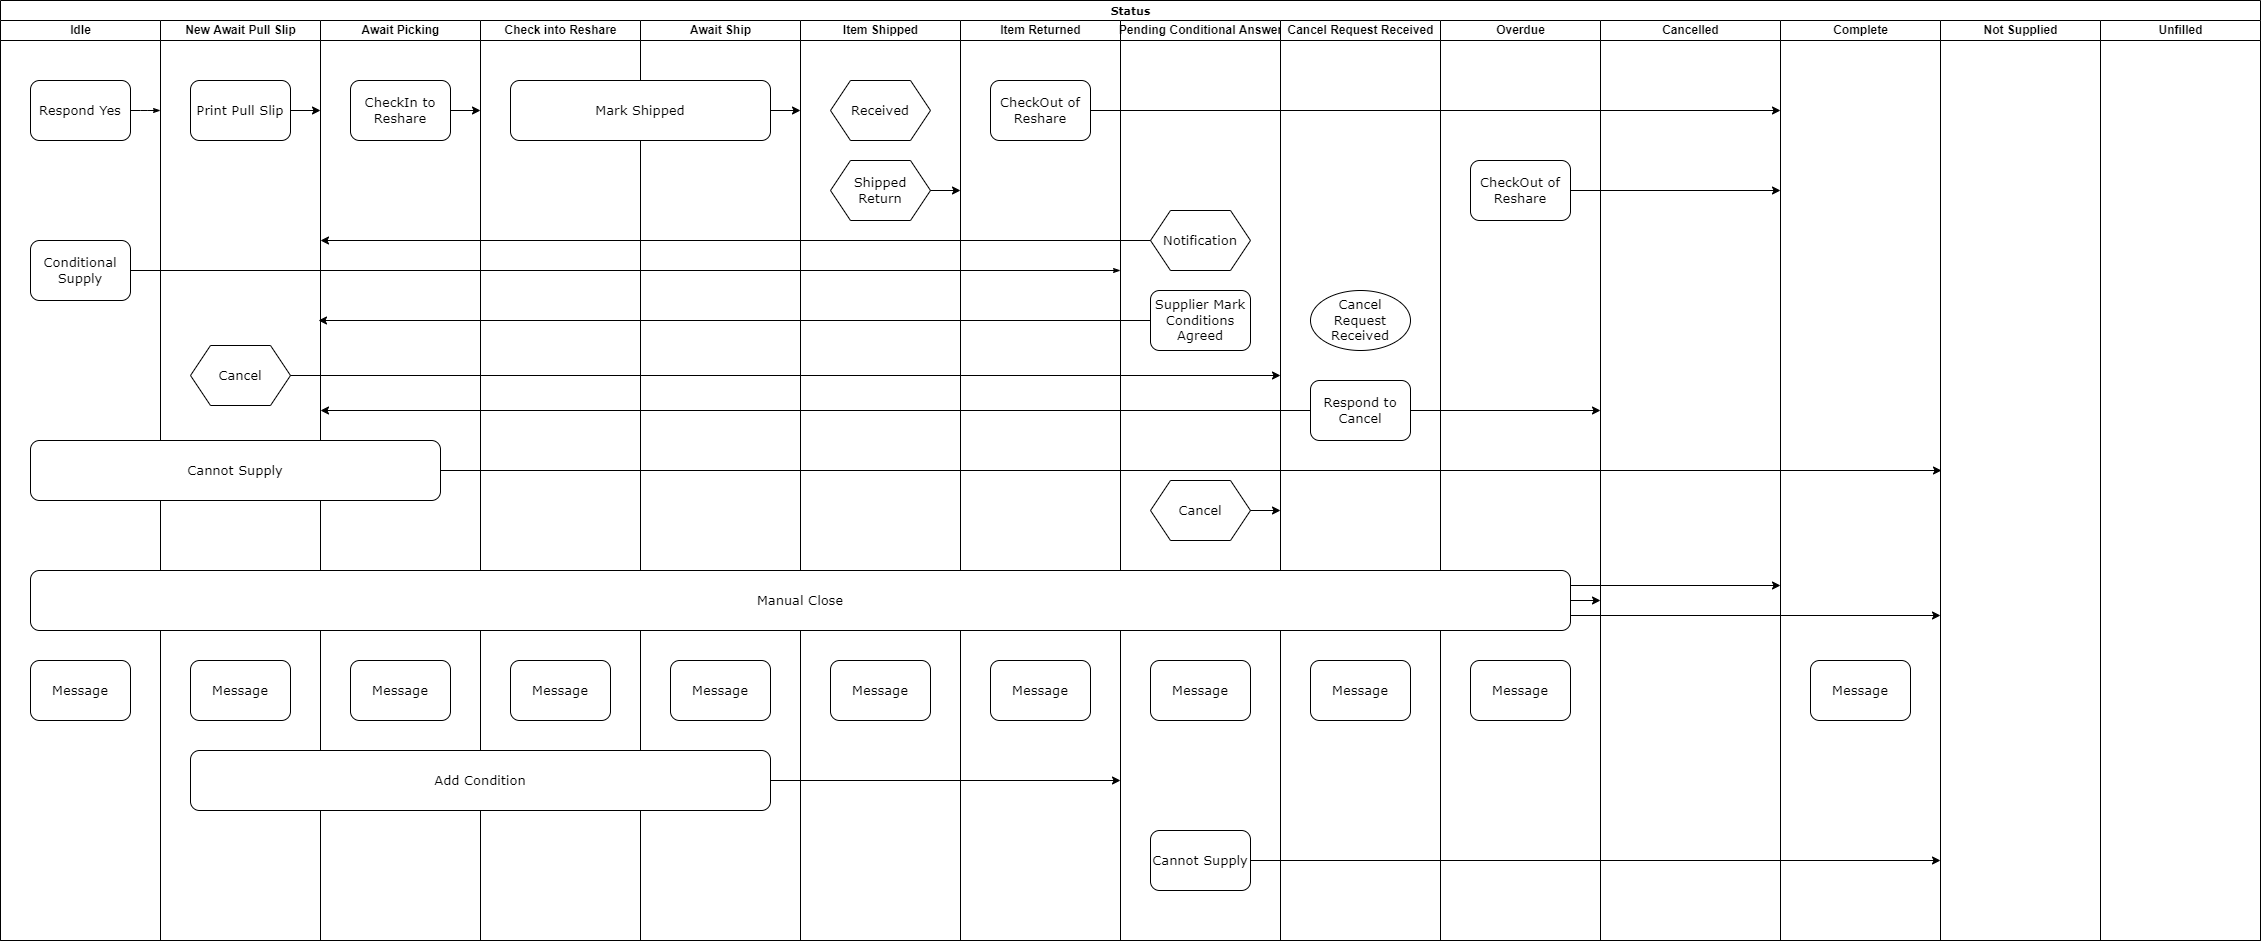

The diagram above was exported from draw.io. Its source (the exported page's mxGraphModel, read from the mxfile embedded in the PNG):
<mxGraphModel dx="1102" dy="857" grid="1" gridSize="10" guides="1" tooltips="1" connect="1" arrows="1" fold="1" page="1" pageScale="1" pageWidth="1100" pageHeight="850" background="none" math="0" shadow="0">
  <root>
    <mxCell id="0" />
    <mxCell id="1" parent="0" />
    <mxCell id="77e6c97f196da883-1" value="&lt;font style=&quot;font-size: 11px&quot;&gt;Status&lt;/font&gt;" style="swimlane;html=1;childLayout=stackLayout;startSize=20;rounded=0;shadow=0;labelBackgroundColor=none;strokeWidth=1;fontFamily=Verdana;fontSize=8;align=center;" parent="1" vertex="1">
      <mxGeometry x="70" y="40" width="2260" height="940" as="geometry" />
    </mxCell>
    <mxCell id="77e6c97f196da883-26" style="edgeStyle=orthogonalEdgeStyle;rounded=1;html=1;labelBackgroundColor=none;startArrow=none;startFill=0;startSize=5;endArrow=classicThin;endFill=1;endSize=5;jettySize=auto;orthogonalLoop=1;strokeWidth=1;fontFamily=Verdana;fontSize=8" parent="77e6c97f196da883-1" source="77e6c97f196da883-8" edge="1">
      <mxGeometry relative="1" as="geometry">
        <mxPoint x="160" y="110" as="targetPoint" />
      </mxGeometry>
    </mxCell>
    <mxCell id="77e6c97f196da883-2" value="Idle" style="swimlane;html=1;startSize=20;" parent="77e6c97f196da883-1" vertex="1">
      <mxGeometry y="20" width="160" height="920" as="geometry" />
    </mxCell>
    <mxCell id="77e6c97f196da883-8" value="&lt;font style=&quot;font-size: 13px&quot;&gt;Respond Yes&lt;/font&gt;" style="rounded=1;whiteSpace=wrap;html=1;shadow=0;labelBackgroundColor=none;strokeWidth=1;fontFamily=Verdana;fontSize=8;align=center;" parent="77e6c97f196da883-2" vertex="1">
      <mxGeometry x="30" y="60" width="100" height="60" as="geometry" />
    </mxCell>
    <mxCell id="77e6c97f196da883-9" value="&lt;font style=&quot;font-size: 13px&quot;&gt;Conditional Supply&lt;/font&gt;" style="rounded=1;whiteSpace=wrap;html=1;shadow=0;labelBackgroundColor=none;strokeWidth=1;fontFamily=Verdana;fontSize=8;align=center;" parent="77e6c97f196da883-2" vertex="1">
      <mxGeometry x="30" y="220" width="100" height="60" as="geometry" />
    </mxCell>
    <mxCell id="UtZnHlWJ1DINmAAcKCtb-4" value="&lt;font style=&quot;font-size: 13px&quot;&gt;Message&lt;/font&gt;" style="rounded=1;whiteSpace=wrap;html=1;shadow=0;labelBackgroundColor=none;strokeWidth=1;fontFamily=Verdana;fontSize=8;align=center;" parent="77e6c97f196da883-2" vertex="1">
      <mxGeometry x="30" y="640" width="100" height="60" as="geometry" />
    </mxCell>
    <mxCell id="77e6c97f196da883-3" value="New Await Pull Slip" style="swimlane;html=1;startSize=20;" parent="77e6c97f196da883-1" vertex="1">
      <mxGeometry x="160" y="20" width="160" height="920" as="geometry" />
    </mxCell>
    <mxCell id="nkEWCl4Sj4yppJvZAR5U-21" value="&lt;font style=&quot;font-size: 13px&quot;&gt;Print Pull Slip&lt;/font&gt;" style="rounded=1;whiteSpace=wrap;html=1;shadow=0;labelBackgroundColor=none;strokeWidth=1;fontFamily=Verdana;fontSize=8;align=center;" parent="77e6c97f196da883-3" vertex="1">
      <mxGeometry x="30" y="60" width="100" height="60" as="geometry" />
    </mxCell>
    <mxCell id="H2EFg8gE0KGxG2K67G9h-59" value="&lt;font face=&quot;Verdana&quot; style=&quot;font-size: 13px&quot;&gt;Cancel&lt;/font&gt;" style="shape=hexagon;perimeter=hexagonPerimeter2;whiteSpace=wrap;html=1;fixedSize=1;" parent="77e6c97f196da883-3" vertex="1">
      <mxGeometry x="30" y="325" width="100" height="60" as="geometry" />
    </mxCell>
    <mxCell id="UtZnHlWJ1DINmAAcKCtb-5" value="&lt;font style=&quot;font-size: 13px&quot;&gt;Message&lt;/font&gt;" style="rounded=1;whiteSpace=wrap;html=1;shadow=0;labelBackgroundColor=none;strokeWidth=1;fontFamily=Verdana;fontSize=8;align=center;" parent="77e6c97f196da883-3" vertex="1">
      <mxGeometry x="30" y="640" width="100" height="60" as="geometry" />
    </mxCell>
    <mxCell id="77e6c97f196da883-4" value="Await Picking" style="swimlane;html=1;startSize=20;" parent="77e6c97f196da883-1" vertex="1">
      <mxGeometry x="320" y="20" width="160" height="920" as="geometry" />
    </mxCell>
    <mxCell id="nkEWCl4Sj4yppJvZAR5U-26" value="&lt;font style=&quot;font-size: 13px&quot;&gt;CheckIn to Reshare&lt;/font&gt;" style="rounded=1;whiteSpace=wrap;html=1;shadow=0;labelBackgroundColor=none;strokeWidth=1;fontFamily=Verdana;fontSize=8;align=center;" parent="77e6c97f196da883-4" vertex="1">
      <mxGeometry x="30" y="60" width="100" height="60" as="geometry" />
    </mxCell>
    <mxCell id="R_cWtWQg_mvEI6EYZlSz-9" value="&lt;font style=&quot;font-size: 13px&quot;&gt;Message&lt;/font&gt;" style="rounded=1;whiteSpace=wrap;html=1;shadow=0;labelBackgroundColor=none;strokeWidth=1;fontFamily=Verdana;fontSize=8;align=center;" parent="77e6c97f196da883-4" vertex="1">
      <mxGeometry x="30" y="640" width="100" height="60" as="geometry" />
    </mxCell>
    <mxCell id="8Sd_AF2wTa5c7xl3giOJ-21" value="&lt;font style=&quot;font-size: 13px&quot;&gt;Cannot Supply&lt;/font&gt;" style="rounded=1;whiteSpace=wrap;html=1;shadow=0;labelBackgroundColor=none;strokeWidth=1;fontFamily=Verdana;fontSize=8;align=center;" vertex="1" parent="77e6c97f196da883-4">
      <mxGeometry x="-290" y="420" width="410" height="60" as="geometry" />
    </mxCell>
    <mxCell id="8Sd_AF2wTa5c7xl3giOJ-3" value="Check&amp;nbsp;into Reshare" style="swimlane;html=1;startSize=20;" vertex="1" parent="77e6c97f196da883-1">
      <mxGeometry x="480" y="20" width="160" height="920" as="geometry" />
    </mxCell>
    <mxCell id="8Sd_AF2wTa5c7xl3giOJ-10" value="&lt;font style=&quot;font-size: 13px&quot;&gt;Message&lt;/font&gt;" style="rounded=1;whiteSpace=wrap;html=1;shadow=0;labelBackgroundColor=none;strokeWidth=1;fontFamily=Verdana;fontSize=8;align=center;" vertex="1" parent="8Sd_AF2wTa5c7xl3giOJ-3">
      <mxGeometry x="30" y="640" width="100" height="60" as="geometry" />
    </mxCell>
    <mxCell id="77e6c97f196da883-5" value="Await Ship" style="swimlane;html=1;startSize=20;" parent="77e6c97f196da883-1" vertex="1">
      <mxGeometry x="640" y="20" width="160" height="920" as="geometry">
        <mxRectangle x="480" y="20" width="30" height="890" as="alternateBounds" />
      </mxGeometry>
    </mxCell>
    <mxCell id="nkEWCl4Sj4yppJvZAR5U-29" value="&lt;font style=&quot;font-size: 13px&quot;&gt;Mark Shipped&lt;/font&gt;" style="rounded=1;whiteSpace=wrap;html=1;shadow=0;labelBackgroundColor=none;strokeWidth=1;fontFamily=Verdana;fontSize=8;align=center;" parent="77e6c97f196da883-5" vertex="1">
      <mxGeometry x="-130" y="60" width="260" height="60" as="geometry" />
    </mxCell>
    <mxCell id="UtZnHlWJ1DINmAAcKCtb-6" value="&lt;font style=&quot;font-size: 13px&quot;&gt;Message&lt;/font&gt;" style="rounded=1;whiteSpace=wrap;html=1;shadow=0;labelBackgroundColor=none;strokeWidth=1;fontFamily=Verdana;fontSize=8;align=center;" parent="77e6c97f196da883-5" vertex="1">
      <mxGeometry x="30" y="640" width="100" height="60" as="geometry" />
    </mxCell>
    <mxCell id="UtZnHlWJ1DINmAAcKCtb-15" value="&lt;font style=&quot;font-size: 13px&quot;&gt;Add Condition&lt;/font&gt;" style="rounded=1;whiteSpace=wrap;html=1;shadow=0;labelBackgroundColor=none;strokeWidth=1;fontFamily=Verdana;fontSize=8;align=center;" parent="77e6c97f196da883-5" vertex="1">
      <mxGeometry x="-450" y="730" width="580" height="60" as="geometry" />
    </mxCell>
    <mxCell id="77e6c97f196da883-6" value="Item Shipped" style="swimlane;html=1;startSize=20;" parent="77e6c97f196da883-1" vertex="1">
      <mxGeometry x="800" y="20" width="160" height="920" as="geometry" />
    </mxCell>
    <mxCell id="H2EFg8gE0KGxG2K67G9h-19" value="&lt;font face=&quot;Verdana&quot; style=&quot;font-size: 13px&quot;&gt;Received&lt;/font&gt;" style="shape=hexagon;perimeter=hexagonPerimeter2;whiteSpace=wrap;html=1;fixedSize=1;" parent="77e6c97f196da883-6" vertex="1">
      <mxGeometry x="30" y="60" width="100" height="60" as="geometry" />
    </mxCell>
    <mxCell id="H2EFg8gE0KGxG2K67G9h-20" value="&lt;font face=&quot;Verdana&quot; style=&quot;font-size: 13px&quot;&gt;Shipped Return&lt;/font&gt;" style="shape=hexagon;perimeter=hexagonPerimeter2;whiteSpace=wrap;html=1;fixedSize=1;" parent="77e6c97f196da883-6" vertex="1">
      <mxGeometry x="30" y="140" width="100" height="60" as="geometry" />
    </mxCell>
    <mxCell id="UtZnHlWJ1DINmAAcKCtb-7" value="&lt;font style=&quot;font-size: 13px&quot;&gt;Message&lt;/font&gt;" style="rounded=1;whiteSpace=wrap;html=1;shadow=0;labelBackgroundColor=none;strokeWidth=1;fontFamily=Verdana;fontSize=8;align=center;" parent="77e6c97f196da883-6" vertex="1">
      <mxGeometry x="30" y="640" width="100" height="60" as="geometry" />
    </mxCell>
    <mxCell id="77e6c97f196da883-7" value="Item Returned" style="swimlane;html=1;startSize=20;" parent="77e6c97f196da883-1" vertex="1">
      <mxGeometry x="960" y="20" width="160" height="920" as="geometry" />
    </mxCell>
    <mxCell id="nkEWCl4Sj4yppJvZAR5U-28" value="&lt;font style=&quot;font-size: 13px&quot;&gt;CheckOut of Reshare&lt;/font&gt;" style="rounded=1;whiteSpace=wrap;html=1;shadow=0;labelBackgroundColor=none;strokeWidth=1;fontFamily=Verdana;fontSize=8;align=center;" parent="77e6c97f196da883-7" vertex="1">
      <mxGeometry x="30" y="60" width="100" height="60" as="geometry" />
    </mxCell>
    <mxCell id="UtZnHlWJ1DINmAAcKCtb-8" value="&lt;font style=&quot;font-size: 13px&quot;&gt;Message&lt;/font&gt;" style="rounded=1;whiteSpace=wrap;html=1;shadow=0;labelBackgroundColor=none;strokeWidth=1;fontFamily=Verdana;fontSize=8;align=center;" parent="77e6c97f196da883-7" vertex="1">
      <mxGeometry x="30" y="640" width="100" height="60" as="geometry" />
    </mxCell>
    <mxCell id="nkEWCl4Sj4yppJvZAR5U-1" value="Pending Conditional Answer" style="swimlane;html=1;startSize=20;" parent="77e6c97f196da883-1" vertex="1">
      <mxGeometry x="1120" y="20" width="160" height="920" as="geometry" />
    </mxCell>
    <mxCell id="H2EFg8gE0KGxG2K67G9h-56" value="&lt;font face=&quot;Verdana&quot;&gt;&lt;span style=&quot;font-size: 13px&quot;&gt;Notification&lt;/span&gt;&lt;/font&gt;" style="shape=hexagon;perimeter=hexagonPerimeter2;whiteSpace=wrap;html=1;fixedSize=1;" parent="nkEWCl4Sj4yppJvZAR5U-1" vertex="1">
      <mxGeometry x="30" y="190" width="100" height="60" as="geometry" />
    </mxCell>
    <mxCell id="CMT6s93CoqrTBgDKpVkp-4" value="&lt;font style=&quot;font-size: 13px&quot;&gt;Supplier Mark Conditions Agreed&lt;/font&gt;" style="rounded=1;whiteSpace=wrap;html=1;shadow=0;labelBackgroundColor=none;strokeWidth=1;fontFamily=Verdana;fontSize=8;align=center;" parent="nkEWCl4Sj4yppJvZAR5U-1" vertex="1">
      <mxGeometry x="30" y="270" width="100" height="60" as="geometry" />
    </mxCell>
    <mxCell id="CMT6s93CoqrTBgDKpVkp-1" value="&lt;font face=&quot;Verdana&quot;&gt;&lt;span style=&quot;font-size: 13px&quot;&gt;Cancel&lt;/span&gt;&lt;/font&gt;" style="shape=hexagon;perimeter=hexagonPerimeter2;whiteSpace=wrap;html=1;fixedSize=1;" parent="nkEWCl4Sj4yppJvZAR5U-1" vertex="1">
      <mxGeometry x="30" y="460" width="100" height="60" as="geometry" />
    </mxCell>
    <mxCell id="UtZnHlWJ1DINmAAcKCtb-9" value="&lt;font style=&quot;font-size: 13px&quot;&gt;Message&lt;/font&gt;" style="rounded=1;whiteSpace=wrap;html=1;shadow=0;labelBackgroundColor=none;strokeWidth=1;fontFamily=Verdana;fontSize=8;align=center;" parent="nkEWCl4Sj4yppJvZAR5U-1" vertex="1">
      <mxGeometry x="30" y="640" width="100" height="60" as="geometry" />
    </mxCell>
    <mxCell id="8Sd_AF2wTa5c7xl3giOJ-24" value="&lt;font style=&quot;font-size: 13px&quot;&gt;Cannot Supply&lt;/font&gt;" style="rounded=1;whiteSpace=wrap;html=1;shadow=0;labelBackgroundColor=none;strokeWidth=1;fontFamily=Verdana;fontSize=8;align=center;" vertex="1" parent="nkEWCl4Sj4yppJvZAR5U-1">
      <mxGeometry x="30" y="810" width="100" height="60" as="geometry" />
    </mxCell>
    <mxCell id="nkEWCl4Sj4yppJvZAR5U-5" value="Cancel Request Received" style="swimlane;html=1;startSize=20;" parent="77e6c97f196da883-1" vertex="1">
      <mxGeometry x="1280" y="20" width="160" height="920" as="geometry" />
    </mxCell>
    <mxCell id="H2EFg8gE0KGxG2K67G9h-75" value="&lt;font face=&quot;Verdana&quot; style=&quot;font-size: 13px&quot;&gt;Cancel Request Received&lt;/font&gt;" style="ellipse;whiteSpace=wrap;html=1;" parent="nkEWCl4Sj4yppJvZAR5U-5" vertex="1">
      <mxGeometry x="30" y="270" width="100" height="60" as="geometry" />
    </mxCell>
    <mxCell id="H2EFg8gE0KGxG2K67G9h-61" value="&lt;font style=&quot;font-size: 13px&quot;&gt;Respond to Cancel&lt;/font&gt;" style="rounded=1;whiteSpace=wrap;html=1;shadow=0;labelBackgroundColor=none;strokeWidth=1;fontFamily=Verdana;fontSize=8;align=center;" parent="nkEWCl4Sj4yppJvZAR5U-5" vertex="1">
      <mxGeometry x="30" y="360" width="100" height="60" as="geometry" />
    </mxCell>
    <mxCell id="UtZnHlWJ1DINmAAcKCtb-10" value="&lt;font style=&quot;font-size: 13px&quot;&gt;Message&lt;/font&gt;" style="rounded=1;whiteSpace=wrap;html=1;shadow=0;labelBackgroundColor=none;strokeWidth=1;fontFamily=Verdana;fontSize=8;align=center;" parent="nkEWCl4Sj4yppJvZAR5U-5" vertex="1">
      <mxGeometry x="30" y="640" width="100" height="60" as="geometry" />
    </mxCell>
    <mxCell id="nkEWCl4Sj4yppJvZAR5U-7" value="Overdue" style="swimlane;html=1;startSize=20;" parent="77e6c97f196da883-1" vertex="1">
      <mxGeometry x="1440" y="20" width="160" height="920" as="geometry" />
    </mxCell>
    <mxCell id="8Sd_AF2wTa5c7xl3giOJ-16" value="&lt;font style=&quot;font-size: 13px&quot;&gt;Message&lt;/font&gt;" style="rounded=1;whiteSpace=wrap;html=1;shadow=0;labelBackgroundColor=none;strokeWidth=1;fontFamily=Verdana;fontSize=8;align=center;" vertex="1" parent="nkEWCl4Sj4yppJvZAR5U-7">
      <mxGeometry x="30" y="640" width="100" height="60" as="geometry" />
    </mxCell>
    <mxCell id="8Sd_AF2wTa5c7xl3giOJ-17" value="&lt;font style=&quot;font-size: 13px&quot;&gt;CheckOut of Reshare&lt;/font&gt;" style="rounded=1;whiteSpace=wrap;html=1;shadow=0;labelBackgroundColor=none;strokeWidth=1;fontFamily=Verdana;fontSize=8;align=center;" vertex="1" parent="nkEWCl4Sj4yppJvZAR5U-7">
      <mxGeometry x="30" y="140" width="100" height="60" as="geometry" />
    </mxCell>
    <mxCell id="S_TZQyYyvLtmFlGNjk1o-1" value="Cancelled" style="swimlane;html=1;startSize=20;" parent="77e6c97f196da883-1" vertex="1">
      <mxGeometry x="1600" y="20" width="180" height="920" as="geometry" />
    </mxCell>
    <mxCell id="nkEWCl4Sj4yppJvZAR5U-11" value="Complete" style="swimlane;html=1;startSize=20;" parent="77e6c97f196da883-1" vertex="1">
      <mxGeometry x="1780" y="20" width="160" height="920" as="geometry" />
    </mxCell>
    <mxCell id="8Sd_AF2wTa5c7xl3giOJ-11" value="&lt;font style=&quot;font-size: 13px&quot;&gt;Message&lt;/font&gt;" style="rounded=1;whiteSpace=wrap;html=1;shadow=0;labelBackgroundColor=none;strokeWidth=1;fontFamily=Verdana;fontSize=8;align=center;" vertex="1" parent="nkEWCl4Sj4yppJvZAR5U-11">
      <mxGeometry x="30" y="640" width="100" height="60" as="geometry" />
    </mxCell>
    <mxCell id="nkEWCl4Sj4yppJvZAR5U-9" value="Not Supplied" style="swimlane;html=1;startSize=20;" parent="77e6c97f196da883-1" vertex="1">
      <mxGeometry x="1940" y="20" width="160" height="920" as="geometry" />
    </mxCell>
    <mxCell id="77e6c97f196da883-28" style="edgeStyle=orthogonalEdgeStyle;rounded=1;html=1;labelBackgroundColor=none;startArrow=none;startFill=0;startSize=5;endArrow=classicThin;endFill=1;endSize=5;jettySize=auto;orthogonalLoop=1;strokeWidth=1;fontFamily=Verdana;fontSize=8;" parent="1" source="77e6c97f196da883-9" edge="1">
      <mxGeometry relative="1" as="geometry">
        <mxPoint x="1190" y="310" as="targetPoint" />
      </mxGeometry>
    </mxCell>
    <mxCell id="nkEWCl4Sj4yppJvZAR5U-25" value="" style="edgeStyle=orthogonalEdgeStyle;rounded=0;orthogonalLoop=1;jettySize=auto;html=1;fontSize=13;exitX=1;exitY=0.5;exitDx=0;exitDy=0;" parent="1" source="nkEWCl4Sj4yppJvZAR5U-21" edge="1">
      <mxGeometry relative="1" as="geometry">
        <mxPoint x="460" y="160" as="sourcePoint" />
        <mxPoint x="390" y="150" as="targetPoint" />
        <Array as="points">
          <mxPoint x="390" y="150" />
        </Array>
      </mxGeometry>
    </mxCell>
    <mxCell id="nkEWCl4Sj4yppJvZAR5U-27" style="edgeStyle=orthogonalEdgeStyle;rounded=0;orthogonalLoop=1;jettySize=auto;html=1;fontSize=13;" parent="1" source="nkEWCl4Sj4yppJvZAR5U-26" edge="1">
      <mxGeometry relative="1" as="geometry">
        <mxPoint x="550" y="150" as="targetPoint" />
      </mxGeometry>
    </mxCell>
    <mxCell id="H2EFg8gE0KGxG2K67G9h-2" style="edgeStyle=orthogonalEdgeStyle;rounded=0;orthogonalLoop=1;jettySize=auto;html=1;" parent="1" source="nkEWCl4Sj4yppJvZAR5U-28" edge="1">
      <mxGeometry relative="1" as="geometry">
        <mxPoint x="1850" y="150" as="targetPoint" />
      </mxGeometry>
    </mxCell>
    <mxCell id="H2EFg8gE0KGxG2K67G9h-57" style="edgeStyle=orthogonalEdgeStyle;rounded=0;orthogonalLoop=1;jettySize=auto;html=1;fontFamily=Verdana;fontSize=13;" parent="1" source="H2EFg8gE0KGxG2K67G9h-56" edge="1">
      <mxGeometry relative="1" as="geometry">
        <mxPoint x="390" y="280" as="targetPoint" />
      </mxGeometry>
    </mxCell>
    <mxCell id="H2EFg8gE0KGxG2K67G9h-60" style="edgeStyle=orthogonalEdgeStyle;rounded=0;orthogonalLoop=1;jettySize=auto;html=1;fontFamily=Verdana;fontSize=13;" parent="1" source="H2EFg8gE0KGxG2K67G9h-59" edge="1">
      <mxGeometry relative="1" as="geometry">
        <mxPoint x="1350" y="415" as="targetPoint" />
      </mxGeometry>
    </mxCell>
    <mxCell id="H2EFg8gE0KGxG2K67G9h-76" style="edgeStyle=orthogonalEdgeStyle;rounded=0;orthogonalLoop=1;jettySize=auto;html=1;fontFamily=Verdana;fontSize=13;" parent="1" source="H2EFg8gE0KGxG2K67G9h-61" edge="1">
      <mxGeometry relative="1" as="geometry">
        <mxPoint x="390" y="450" as="targetPoint" />
      </mxGeometry>
    </mxCell>
    <mxCell id="H2EFg8gE0KGxG2K67G9h-77" style="edgeStyle=orthogonalEdgeStyle;rounded=0;orthogonalLoop=1;jettySize=auto;html=1;fontFamily=Verdana;fontSize=13;" parent="1" source="H2EFg8gE0KGxG2K67G9h-61" edge="1">
      <mxGeometry relative="1" as="geometry">
        <mxPoint x="1670" y="450" as="targetPoint" />
      </mxGeometry>
    </mxCell>
    <mxCell id="CMT6s93CoqrTBgDKpVkp-5" style="edgeStyle=orthogonalEdgeStyle;rounded=0;orthogonalLoop=1;jettySize=auto;html=1;" parent="1" source="CMT6s93CoqrTBgDKpVkp-4" edge="1">
      <mxGeometry relative="1" as="geometry">
        <mxPoint x="388" y="360" as="targetPoint" />
      </mxGeometry>
    </mxCell>
    <mxCell id="R_cWtWQg_mvEI6EYZlSz-2" style="edgeStyle=orthogonalEdgeStyle;rounded=0;orthogonalLoop=1;jettySize=auto;html=1;startArrow=none;" parent="1" source="UtZnHlWJ1DINmAAcKCtb-2" edge="1">
      <mxGeometry relative="1" as="geometry">
        <mxPoint x="1670" y="640" as="targetPoint" />
      </mxGeometry>
    </mxCell>
    <mxCell id="R_cWtWQg_mvEI6EYZlSz-4" style="edgeStyle=orthogonalEdgeStyle;rounded=0;orthogonalLoop=1;jettySize=auto;html=1;exitX=1;exitY=0.25;exitDx=0;exitDy=0;" parent="1" edge="1" source="UtZnHlWJ1DINmAAcKCtb-2">
      <mxGeometry relative="1" as="geometry">
        <mxPoint x="1850" y="625" as="targetPoint" />
        <mxPoint x="1656" y="625" as="sourcePoint" />
      </mxGeometry>
    </mxCell>
    <mxCell id="R_cWtWQg_mvEI6EYZlSz-5" style="edgeStyle=orthogonalEdgeStyle;rounded=0;orthogonalLoop=1;jettySize=auto;html=1;exitX=1;exitY=0.75;exitDx=0;exitDy=0;" parent="1" edge="1" source="UtZnHlWJ1DINmAAcKCtb-2">
      <mxGeometry relative="1" as="geometry">
        <mxPoint x="2010" y="655" as="targetPoint" />
        <mxPoint x="520" y="655" as="sourcePoint" />
      </mxGeometry>
    </mxCell>
    <mxCell id="UtZnHlWJ1DINmAAcKCtb-2" value="&lt;font style=&quot;font-size: 13px&quot;&gt;Manual Close&lt;/font&gt;" style="rounded=1;whiteSpace=wrap;html=1;shadow=0;labelBackgroundColor=none;strokeWidth=1;fontFamily=Verdana;fontSize=8;align=center;" parent="1" vertex="1">
      <mxGeometry x="100" y="610" width="1540" height="60" as="geometry" />
    </mxCell>
    <mxCell id="UtZnHlWJ1DINmAAcKCtb-16" style="edgeStyle=orthogonalEdgeStyle;rounded=0;orthogonalLoop=1;jettySize=auto;html=1;" parent="1" source="UtZnHlWJ1DINmAAcKCtb-15" edge="1">
      <mxGeometry relative="1" as="geometry">
        <mxPoint x="1190" y="820" as="targetPoint" />
        <Array as="points">
          <mxPoint x="1030" y="820" />
        </Array>
      </mxGeometry>
    </mxCell>
    <mxCell id="8Sd_AF2wTa5c7xl3giOJ-7" style="edgeStyle=orthogonalEdgeStyle;rounded=0;orthogonalLoop=1;jettySize=auto;html=1;" edge="1" parent="1" source="nkEWCl4Sj4yppJvZAR5U-29">
      <mxGeometry relative="1" as="geometry">
        <mxPoint x="870" y="150" as="targetPoint" />
      </mxGeometry>
    </mxCell>
    <mxCell id="8Sd_AF2wTa5c7xl3giOJ-8" style="edgeStyle=orthogonalEdgeStyle;rounded=0;orthogonalLoop=1;jettySize=auto;html=1;" edge="1" parent="1" source="H2EFg8gE0KGxG2K67G9h-20">
      <mxGeometry relative="1" as="geometry">
        <mxPoint x="1030" y="230" as="targetPoint" />
      </mxGeometry>
    </mxCell>
    <mxCell id="8Sd_AF2wTa5c7xl3giOJ-9" style="edgeStyle=orthogonalEdgeStyle;rounded=0;orthogonalLoop=1;jettySize=auto;html=1;" edge="1" parent="1" source="CMT6s93CoqrTBgDKpVkp-1">
      <mxGeometry relative="1" as="geometry">
        <mxPoint x="1350" y="550" as="targetPoint" />
      </mxGeometry>
    </mxCell>
    <mxCell id="8Sd_AF2wTa5c7xl3giOJ-12" value="Unfilled" style="swimlane;html=1;startSize=20;" vertex="1" parent="1">
      <mxGeometry x="2170" y="60" width="160" height="920" as="geometry" />
    </mxCell>
    <mxCell id="8Sd_AF2wTa5c7xl3giOJ-18" style="edgeStyle=orthogonalEdgeStyle;rounded=0;orthogonalLoop=1;jettySize=auto;html=1;" edge="1" parent="1" source="8Sd_AF2wTa5c7xl3giOJ-17">
      <mxGeometry relative="1" as="geometry">
        <mxPoint x="1850" y="230" as="targetPoint" />
        <Array as="points">
          <mxPoint x="1850" y="230" />
        </Array>
      </mxGeometry>
    </mxCell>
    <mxCell id="8Sd_AF2wTa5c7xl3giOJ-23" style="edgeStyle=orthogonalEdgeStyle;rounded=0;orthogonalLoop=1;jettySize=auto;html=1;" edge="1" parent="1" source="8Sd_AF2wTa5c7xl3giOJ-21">
      <mxGeometry relative="1" as="geometry">
        <mxPoint x="2011" y="510" as="targetPoint" />
      </mxGeometry>
    </mxCell>
    <mxCell id="8Sd_AF2wTa5c7xl3giOJ-25" style="edgeStyle=orthogonalEdgeStyle;rounded=0;orthogonalLoop=1;jettySize=auto;html=1;" edge="1" parent="1" source="8Sd_AF2wTa5c7xl3giOJ-24">
      <mxGeometry relative="1" as="geometry">
        <mxPoint x="2010" y="900" as="targetPoint" />
      </mxGeometry>
    </mxCell>
  </root>
</mxGraphModel>